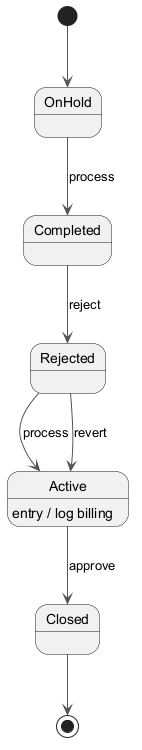

The diagram above was rendered by PlantUML. Its source (embedded in the PNG):
@startuml
skinparam backgroundColor #FFFFFF
skinparam classBackgroundColor #F3E5F5
skinparam classBorderColor #6A1B9A
skinparam ArrowColor #555555
[*] --> OnHold
OnHold --> Completed : process
Completed --> Rejected : reject
Rejected --> Active : process
Active --> Closed : approve
Active : entry / log billing
Rejected --> Active : revert
Closed --> [*]
@enduml